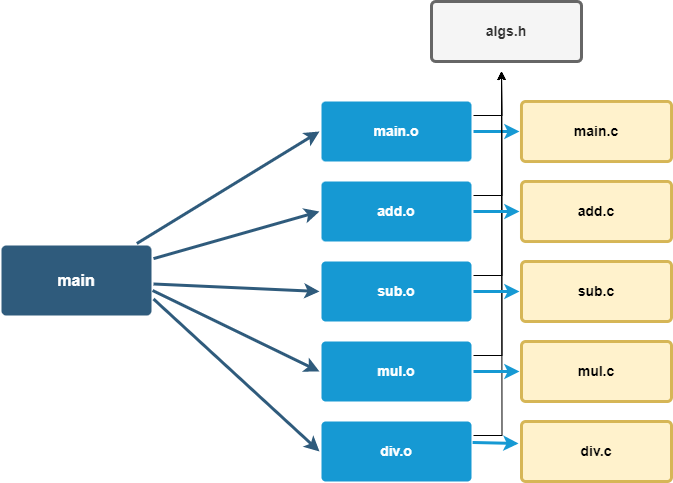

The diagram above was exported from draw.io. Its source (the exported page's mxGraphModel, read from the mxfile embedded in the PNG):
<mxGraphModel dx="1434" dy="774" grid="1" gridSize="10" guides="1" tooltips="1" connect="1" arrows="1" fold="1" page="1" pageScale="1" pageWidth="1169" pageHeight="827" background="none" math="0" shadow="0">
  <root>
    <mxCell id="0" />
    <mxCell id="1" parent="0" />
    <mxCell id="1746" value="" style="edgeStyle=none;rounded=0;jumpStyle=none;html=1;shadow=0;labelBackgroundColor=none;startArrow=none;startFill=0;endArrow=classic;endFill=1;jettySize=auto;orthogonalLoop=1;strokeColor=#2F5B7C;strokeWidth=3;fontFamily=Helvetica;fontSize=16;fontColor=#23445D;spacing=5;entryX=0;entryY=0.5;entryDx=0;entryDy=0;" parent="1" source="1749" target="rpjGJBjGy0t_Ml6_FEzG-1779" edge="1">
      <mxGeometry relative="1" as="geometry">
        <mxPoint x="730" y="180" as="targetPoint" />
      </mxGeometry>
    </mxCell>
    <mxCell id="1747" value="" style="edgeStyle=none;rounded=0;jumpStyle=none;html=1;shadow=0;labelBackgroundColor=none;startArrow=none;startFill=0;endArrow=classic;endFill=1;jettySize=auto;orthogonalLoop=1;strokeColor=#2F5B7C;strokeWidth=3;fontFamily=Helvetica;fontSize=16;fontColor=#23445D;spacing=5;entryX=0;entryY=0.5;entryDx=0;entryDy=0;" parent="1" source="1749" target="1760" edge="1">
      <mxGeometry relative="1" as="geometry" />
    </mxCell>
    <mxCell id="1748" value="" style="edgeStyle=none;rounded=0;jumpStyle=none;html=1;shadow=0;labelBackgroundColor=none;startArrow=none;startFill=0;endArrow=classic;endFill=1;jettySize=auto;orthogonalLoop=1;strokeColor=#2F5B7C;strokeWidth=3;fontFamily=Helvetica;fontSize=16;fontColor=#23445D;spacing=5;entryX=0;entryY=0.5;entryDx=0;entryDy=0;" parent="1" source="1749" target="rpjGJBjGy0t_Ml6_FEzG-1780" edge="1">
      <mxGeometry relative="1" as="geometry">
        <mxPoint x="360" y="180" as="targetPoint" />
        <Array as="points" />
      </mxGeometry>
    </mxCell>
    <mxCell id="1749" value="main" style="rounded=1;whiteSpace=wrap;html=1;shadow=0;labelBackgroundColor=none;strokeColor=none;strokeWidth=3;fillColor=#2F5B7C;fontFamily=Helvetica;fontSize=16;fontColor=#FFFFFF;align=center;fontStyle=1;spacing=5;arcSize=7;perimeterSpacing=2;" parent="1" vertex="1">
      <mxGeometry x="20" y="344" width="150" height="70" as="geometry" />
    </mxCell>
    <mxCell id="1757" value="" style="edgeStyle=none;rounded=0;jumpStyle=none;html=1;shadow=0;labelBackgroundColor=none;startArrow=none;startFill=0;endArrow=classic;endFill=1;jettySize=auto;orthogonalLoop=1;strokeColor=#1699D3;strokeWidth=3;fontFamily=Helvetica;fontSize=14;fontColor=#FFFFFF;spacing=5;exitX=1;exitY=0.5;exitDx=0;exitDy=0;entryX=0;entryY=0.5;entryDx=0;entryDy=0;" parent="1" source="1760" target="rpjGJBjGy0t_Ml6_FEzG-1796" edge="1">
      <mxGeometry relative="1" as="geometry">
        <mxPoint x="580" y="430" as="targetPoint" />
      </mxGeometry>
    </mxCell>
    <mxCell id="rpjGJBjGy0t_Ml6_FEzG-1809" style="edgeStyle=orthogonalEdgeStyle;rounded=0;orthogonalLoop=1;jettySize=auto;html=1;exitX=1;exitY=0.25;exitDx=0;exitDy=0;" parent="1" source="1760" edge="1">
      <mxGeometry relative="1" as="geometry">
        <mxPoint x="520" y="170" as="targetPoint" />
      </mxGeometry>
    </mxCell>
    <mxCell id="1760" value="main.o" style="rounded=1;whiteSpace=wrap;html=1;shadow=0;labelBackgroundColor=none;strokeColor=none;strokeWidth=3;fillColor=#1699d3;fontFamily=Helvetica;fontSize=14;fontColor=#FFFFFF;align=center;spacing=5;fontStyle=1;arcSize=7;perimeterSpacing=2;" parent="1" vertex="1">
      <mxGeometry x="340" y="200" width="150" height="60" as="geometry" />
    </mxCell>
    <mxCell id="rpjGJBjGy0t_Ml6_FEzG-1808" style="edgeStyle=orthogonalEdgeStyle;rounded=0;orthogonalLoop=1;jettySize=auto;html=1;exitX=1;exitY=0.25;exitDx=0;exitDy=0;" parent="1" source="rpjGJBjGy0t_Ml6_FEzG-1779" edge="1">
      <mxGeometry relative="1" as="geometry">
        <mxPoint x="520" y="170" as="targetPoint" />
      </mxGeometry>
    </mxCell>
    <mxCell id="rpjGJBjGy0t_Ml6_FEzG-1779" value="add.o" style="rounded=1;whiteSpace=wrap;html=1;shadow=0;labelBackgroundColor=none;strokeColor=none;strokeWidth=3;fillColor=#1699d3;fontFamily=Helvetica;fontSize=14;fontColor=#FFFFFF;align=center;spacing=5;fontStyle=1;arcSize=7;perimeterSpacing=2;" parent="1" vertex="1">
      <mxGeometry x="340" y="280" width="150" height="60" as="geometry" />
    </mxCell>
    <mxCell id="rpjGJBjGy0t_Ml6_FEzG-1810" style="edgeStyle=orthogonalEdgeStyle;rounded=0;orthogonalLoop=1;jettySize=auto;html=1;exitX=1;exitY=0.25;exitDx=0;exitDy=0;" parent="1" source="rpjGJBjGy0t_Ml6_FEzG-1780" edge="1">
      <mxGeometry relative="1" as="geometry">
        <mxPoint x="520" y="170" as="targetPoint" />
      </mxGeometry>
    </mxCell>
    <mxCell id="rpjGJBjGy0t_Ml6_FEzG-1780" value="sub.o" style="rounded=1;whiteSpace=wrap;html=1;shadow=0;labelBackgroundColor=none;strokeColor=none;strokeWidth=3;fillColor=#1699d3;fontFamily=Helvetica;fontSize=14;fontColor=#FFFFFF;align=center;spacing=5;fontStyle=1;arcSize=7;perimeterSpacing=2;" parent="1" vertex="1">
      <mxGeometry x="340" y="360" width="150" height="60" as="geometry" />
    </mxCell>
    <mxCell id="rpjGJBjGy0t_Ml6_FEzG-1811" style="edgeStyle=orthogonalEdgeStyle;rounded=0;orthogonalLoop=1;jettySize=auto;html=1;exitX=1;exitY=0.25;exitDx=0;exitDy=0;" parent="1" source="rpjGJBjGy0t_Ml6_FEzG-1781" edge="1">
      <mxGeometry relative="1" as="geometry">
        <mxPoint x="520" y="170" as="targetPoint" />
      </mxGeometry>
    </mxCell>
    <mxCell id="rpjGJBjGy0t_Ml6_FEzG-1781" value="mul.o" style="rounded=1;whiteSpace=wrap;html=1;shadow=0;labelBackgroundColor=none;strokeColor=none;strokeWidth=3;fillColor=#1699d3;fontFamily=Helvetica;fontSize=14;fontColor=#FFFFFF;align=center;spacing=5;fontStyle=1;arcSize=7;perimeterSpacing=2;" parent="1" vertex="1">
      <mxGeometry x="340" y="440" width="150" height="60" as="geometry" />
    </mxCell>
    <mxCell id="rpjGJBjGy0t_Ml6_FEzG-1812" style="edgeStyle=orthogonalEdgeStyle;rounded=0;orthogonalLoop=1;jettySize=auto;html=1;exitX=1;exitY=0.25;exitDx=0;exitDy=0;" parent="1" source="rpjGJBjGy0t_Ml6_FEzG-1783" edge="1">
      <mxGeometry relative="1" as="geometry">
        <mxPoint x="520" y="170" as="targetPoint" />
      </mxGeometry>
    </mxCell>
    <mxCell id="rpjGJBjGy0t_Ml6_FEzG-1783" value="div.o" style="rounded=1;whiteSpace=wrap;html=1;shadow=0;labelBackgroundColor=none;strokeColor=none;strokeWidth=3;fillColor=#1699d3;fontFamily=Helvetica;fontSize=14;fontColor=#FFFFFF;align=center;spacing=5;fontStyle=1;arcSize=7;perimeterSpacing=2;" parent="1" vertex="1">
      <mxGeometry x="340" y="520" width="150" height="60" as="geometry" />
    </mxCell>
    <mxCell id="rpjGJBjGy0t_Ml6_FEzG-1784" value="add.c" style="rounded=1;whiteSpace=wrap;html=1;shadow=0;labelBackgroundColor=none;strokeColor=#d6b656;strokeWidth=3;fillColor=#fff2cc;fontFamily=Helvetica;fontSize=14;align=center;spacing=5;fontStyle=1;arcSize=7;perimeterSpacing=2;" parent="1" vertex="1">
      <mxGeometry x="540" y="280" width="150" height="60" as="geometry" />
    </mxCell>
    <mxCell id="rpjGJBjGy0t_Ml6_FEzG-1785" value="sub.c" style="rounded=1;whiteSpace=wrap;html=1;shadow=0;labelBackgroundColor=none;strokeColor=#d6b656;strokeWidth=3;fillColor=#fff2cc;fontFamily=Helvetica;fontSize=14;align=center;spacing=5;fontStyle=1;arcSize=7;perimeterSpacing=2;" parent="1" vertex="1">
      <mxGeometry x="540" y="360" width="150" height="60" as="geometry" />
    </mxCell>
    <mxCell id="rpjGJBjGy0t_Ml6_FEzG-1786" value="mul.c" style="rounded=1;whiteSpace=wrap;html=1;shadow=0;labelBackgroundColor=none;strokeColor=#d6b656;strokeWidth=3;fillColor=#fff2cc;fontFamily=Helvetica;fontSize=14;align=center;spacing=5;fontStyle=1;arcSize=7;perimeterSpacing=2;" parent="1" vertex="1">
      <mxGeometry x="540" y="440" width="150" height="60" as="geometry" />
    </mxCell>
    <mxCell id="rpjGJBjGy0t_Ml6_FEzG-1787" value="div.c" style="rounded=1;whiteSpace=wrap;html=1;shadow=0;labelBackgroundColor=none;strokeColor=#d6b656;strokeWidth=3;fillColor=#fff2cc;fontFamily=Helvetica;fontSize=14;align=center;spacing=5;fontStyle=1;arcSize=7;perimeterSpacing=2;" parent="1" vertex="1">
      <mxGeometry x="540" y="520" width="150" height="60" as="geometry" />
    </mxCell>
    <mxCell id="rpjGJBjGy0t_Ml6_FEzG-1792" value="" style="edgeStyle=none;rounded=0;jumpStyle=none;html=1;shadow=0;labelBackgroundColor=none;startArrow=none;startFill=0;endArrow=classic;endFill=1;jettySize=auto;orthogonalLoop=1;strokeColor=#2F5B7C;strokeWidth=3;fontFamily=Helvetica;fontSize=16;fontColor=#23445D;spacing=5;entryX=0;entryY=0.5;entryDx=0;entryDy=0;exitX=0.994;exitY=0.635;exitDx=0;exitDy=0;exitPerimeter=0;" parent="1" source="1749" target="rpjGJBjGy0t_Ml6_FEzG-1781" edge="1">
      <mxGeometry relative="1" as="geometry">
        <mxPoint x="182" y="364" as="sourcePoint" />
        <mxPoint x="568" y="240" as="targetPoint" />
      </mxGeometry>
    </mxCell>
    <mxCell id="rpjGJBjGy0t_Ml6_FEzG-1793" value="" style="edgeStyle=none;rounded=0;jumpStyle=none;html=1;shadow=0;labelBackgroundColor=none;startArrow=none;startFill=0;endArrow=classic;endFill=1;jettySize=auto;orthogonalLoop=1;strokeColor=#2F5B7C;strokeWidth=3;fontFamily=Helvetica;fontSize=16;fontColor=#23445D;spacing=5;entryX=0;entryY=0.5;entryDx=0;entryDy=0;exitX=1;exitY=0.75;exitDx=0;exitDy=0;" parent="1" source="1749" target="rpjGJBjGy0t_Ml6_FEzG-1783" edge="1">
      <mxGeometry relative="1" as="geometry">
        <mxPoint x="192" y="374" as="sourcePoint" />
        <mxPoint x="578" y="250" as="targetPoint" />
      </mxGeometry>
    </mxCell>
    <mxCell id="rpjGJBjGy0t_Ml6_FEzG-1796" value="main.c" style="rounded=1;whiteSpace=wrap;html=1;shadow=0;labelBackgroundColor=none;strokeColor=#d6b656;strokeWidth=3;fillColor=#fff2cc;fontFamily=Helvetica;fontSize=14;align=center;spacing=5;fontStyle=1;arcSize=7;perimeterSpacing=2;" parent="1" vertex="1">
      <mxGeometry x="540" y="200" width="150" height="60" as="geometry" />
    </mxCell>
    <mxCell id="rpjGJBjGy0t_Ml6_FEzG-1797" value="" style="edgeStyle=none;rounded=0;jumpStyle=none;html=1;shadow=0;labelBackgroundColor=none;startArrow=none;startFill=0;endArrow=classic;endFill=1;jettySize=auto;orthogonalLoop=1;strokeColor=#1699D3;strokeWidth=3;fontFamily=Helvetica;fontSize=14;fontColor=#FFFFFF;spacing=5;exitX=1;exitY=0.5;exitDx=0;exitDy=0;entryX=0;entryY=0.5;entryDx=0;entryDy=0;" parent="1" source="rpjGJBjGy0t_Ml6_FEzG-1779" target="rpjGJBjGy0t_Ml6_FEzG-1784" edge="1">
      <mxGeometry relative="1" as="geometry">
        <mxPoint x="502" y="240" as="sourcePoint" />
        <mxPoint x="548" y="240" as="targetPoint" />
      </mxGeometry>
    </mxCell>
    <mxCell id="rpjGJBjGy0t_Ml6_FEzG-1798" value="" style="edgeStyle=none;rounded=0;jumpStyle=none;html=1;shadow=0;labelBackgroundColor=none;startArrow=none;startFill=0;endArrow=classic;endFill=1;jettySize=auto;orthogonalLoop=1;strokeColor=#1699D3;strokeWidth=3;fontFamily=Helvetica;fontSize=14;fontColor=#FFFFFF;spacing=5;exitX=1;exitY=0.5;exitDx=0;exitDy=0;entryX=0;entryY=0.5;entryDx=0;entryDy=0;" parent="1" source="rpjGJBjGy0t_Ml6_FEzG-1780" target="rpjGJBjGy0t_Ml6_FEzG-1785" edge="1">
      <mxGeometry relative="1" as="geometry">
        <mxPoint x="512" y="250" as="sourcePoint" />
        <mxPoint x="558" y="250" as="targetPoint" />
      </mxGeometry>
    </mxCell>
    <mxCell id="rpjGJBjGy0t_Ml6_FEzG-1799" value="" style="edgeStyle=none;rounded=0;jumpStyle=none;html=1;shadow=0;labelBackgroundColor=none;startArrow=none;startFill=0;endArrow=classic;endFill=1;jettySize=auto;orthogonalLoop=1;strokeColor=#1699D3;strokeWidth=3;fontFamily=Helvetica;fontSize=14;fontColor=#FFFFFF;spacing=5;exitX=1;exitY=0.5;exitDx=0;exitDy=0;entryX=0;entryY=0.5;entryDx=0;entryDy=0;" parent="1" source="rpjGJBjGy0t_Ml6_FEzG-1781" target="rpjGJBjGy0t_Ml6_FEzG-1786" edge="1">
      <mxGeometry relative="1" as="geometry">
        <mxPoint x="522" y="260" as="sourcePoint" />
        <mxPoint x="568" y="260" as="targetPoint" />
      </mxGeometry>
    </mxCell>
    <mxCell id="rpjGJBjGy0t_Ml6_FEzG-1800" value="" style="edgeStyle=none;rounded=0;jumpStyle=none;html=1;shadow=0;labelBackgroundColor=none;startArrow=none;startFill=0;endArrow=classic;endFill=1;jettySize=auto;orthogonalLoop=1;strokeColor=#1699D3;strokeWidth=3;fontFamily=Helvetica;fontSize=14;fontColor=#FFFFFF;spacing=5;exitX=0.994;exitY=0.359;exitDx=0;exitDy=0;entryX=-0.006;entryY=0.375;entryDx=0;entryDy=0;exitPerimeter=0;entryPerimeter=0;" parent="1" source="rpjGJBjGy0t_Ml6_FEzG-1783" target="rpjGJBjGy0t_Ml6_FEzG-1787" edge="1">
      <mxGeometry relative="1" as="geometry">
        <mxPoint x="532" y="270" as="sourcePoint" />
        <mxPoint x="578" y="270" as="targetPoint" />
      </mxGeometry>
    </mxCell>
    <mxCell id="rpjGJBjGy0t_Ml6_FEzG-1801" value="algs.h" style="rounded=1;whiteSpace=wrap;html=1;shadow=0;labelBackgroundColor=none;strokeColor=#666666;strokeWidth=3;fillColor=#f5f5f5;fontFamily=Helvetica;fontSize=14;fontColor=#333333;align=center;spacing=5;fontStyle=1;arcSize=7;perimeterSpacing=2;" parent="1" vertex="1">
      <mxGeometry x="450" y="100" width="150" height="60" as="geometry" />
    </mxCell>
  </root>
</mxGraphModel>